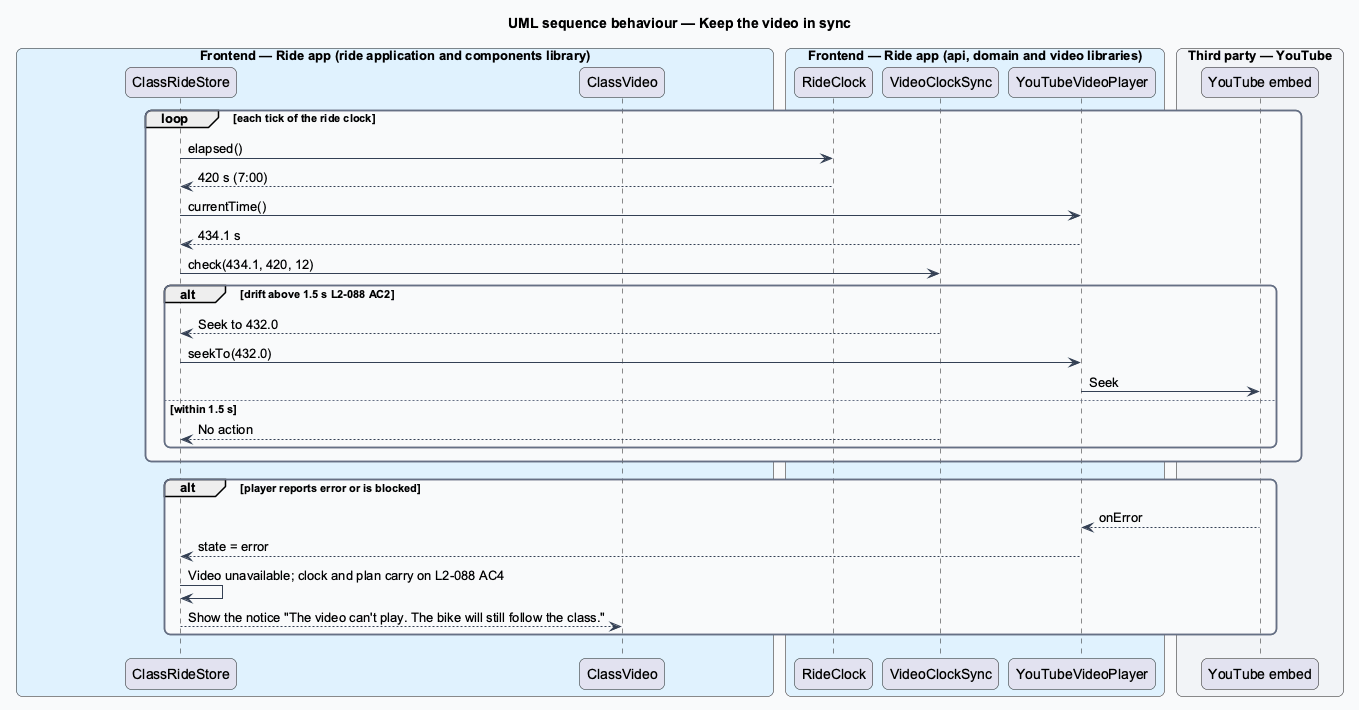

The diagram above was rendered by PlantUML. Its source (embedded in the PNG):
@startuml
title UML sequence behaviour — Keep the video in sync
skinparam backgroundColor #FFFFFF
skinparam shadowing false
skinparam roundcorner 12
skinparam defaultFontName Arial
skinparam ArrowColor #344054
skinparam rectangle {
  BorderColor #344054
  FontColor #101828
}
skinparam package {
  BorderColor #667085
  FontColor #101828
  BackgroundColor #F9FAFB
}
box "Frontend — Ride app (ride application and components library)" #E0F2FE
  participant "ClassRideStore" as store
  participant "ClassVideo" as view
end box
box "Frontend — Ride app (api, domain and video libraries)" #E0F2FE
  participant "RideClock" as clock
  participant "VideoClockSync" as sync
  participant "YouTubeVideoPlayer" as player
end box
box "Third party — YouTube" #F2F4F7
  participant "YouTube embed" as yt
end box
loop each tick of the ride clock
  store -> clock : elapsed()
  clock --> store : 420 s (7:00)
  store -> player : currentTime()
  player --> store : 434.1 s
  store -> sync : check(434.1, 420, 12)
  alt drift above 1.5 s L2-088 AC2
    sync --> store : Seek to 432.0
    store -> player : seekTo(432.0)
    player -> yt : Seek
  else within 1.5 s
    sync --> store : No action
  end
end
alt player reports error or is blocked
  yt --> player : onError
  player --> store : state = error
  store -> store : Video unavailable; clock and plan carry on L2-088 AC4
  store --> view : Show the notice "The video can't play. The bike will still follow the class."
end
@enduml